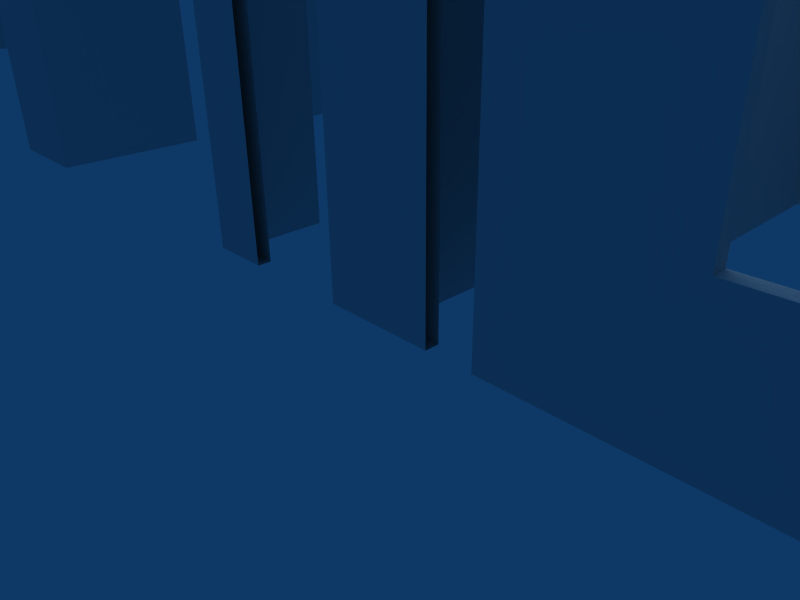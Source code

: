 # Source: BuildingBlocks.blend  (saved by Blender 2.43.0; exported with 4.5.12 LTS)
import bpy
from mathutils import Matrix  # noqa: F401  (used for matrix-valued properties, if any)

bpy.ops.wm.read_factory_settings(use_empty=True)
scene = bpy.context.scene
scene.name = 'Scene'

# ---- collections
col_collection_1 = bpy.data.collections.new('Collection 1'); scene.collection.children.link(col_collection_1)
col_collection_2 = bpy.data.collections.new('Collection 2'); scene.collection.children.link(col_collection_2)
col_collection_2.hide_render = True
col_collection_2.hide_viewport = True

# ---- world
world_world = bpy.data.worlds.new('World'); scene.world = world_world
world_world.color = (0.05656, 0.2208, 0.4)
world_world.use_sun_shadow = False
world_world.sun_shadow_jitter_overblur = 0.0
world_world.cycles.sampling_method = 'MANUAL'
world_world.cycles.sample_map_resolution = 256

# ---- cameras
cam_camera = bpy.data.cameras.new('Camera')
cam_camera.passepartout_alpha = 0.2
cam_camera.clip_end = 100.0
cam_camera.lens = 35.0
cam_camera.ortho_scale = 7.314
cam_camera.show_passepartout = False
cam_camera.show_safe_areas = True
cam_camera.dof.focus_distance = 0.0
cam_camera.dof.aperture_fstop = 128.0

# ---- lights
light_spot = bpy.data.lights.new('Spot', 'POINT')
light_spot.transmission_factor = 0.0
light_spot.cutoff_distance = 30.0
light_spot.energy = 100.0
light_spot.shadow_buffer_clip_start = 1.001
light_spot.shadow_soft_size = 1.0
light_spot.shadow_maximum_resolution = 0.006
light_spot.use_absolute_resolution = True
light_spot.cycles.use_multiple_importance_sampling = False

# ---- meshes
me_windowwall = bpy.data.meshes.new('WindowWall')
me_windowwall.from_pydata([(0.25, 7.996, 0.0), (0.25, -8.941e-08, 0.0), (0.25, 7.746, 0.0), (0.25, 0.25, 0.0), (0.0, -2.98e-08, 0.0), (1.192e-07, 7.996, 0.0), (0.0, 7.746, 0.0), (0.0, 0.25, 0.0), (0.0, 0.25, 8.0), (0.0, 7.746, 8.0), (1.192e-07, 7.996, 8.0), (0.0, -2.98e-08, 8.0), (0.25, 0.25, 8.0), (0.25, 7.746, 8.0), (0.25, -8.941e-08, 8.0), (0.25, 7.996, 8.0), (0.25, 5.247, 0.0), (0.25, 2.749, 0.0), (0.0, 5.247, 0.0), (0.0, 2.749, 0.0), (0.0, 2.749, 8.0), (0.0, 5.247, 8.0), (0.25, 2.749, 8.0), (0.25, 5.247, 8.0), (0.0, 7.746, 2.667), (0.0, 7.746, 5.333), (0.0, 0.25, 2.667), (0.0, 0.25, 5.333), (1.192e-07, 7.996, 2.667), (1.192e-07, 7.996, 5.333), (0.25, 7.996, 2.667), (0.25, 7.996, 5.333), (0.0, -2.98e-08, 2.667), (0.0, -2.98e-08, 5.333), (0.25, -8.941e-08, 2.667), (0.25, -8.941e-08, 5.333), (0.25, 0.25, 2.667), (0.25, 0.25, 5.333), (0.25, 7.746, 2.667), (0.25, 7.746, 5.333), (0.0, 2.749, 5.333), (0.0, 2.749, 2.667), (0.0, 5.247, 5.333), (0.0, 5.247, 2.667), (0.25, 5.247, 2.667), (0.25, 5.247, 5.333), (0.25, 2.749, 2.667), (0.25, 2.749, 5.333)], [], [(0, 2, 6, 5), (4, 7, 3, 1), (15, 10, 9, 13), (12, 8, 11, 14), (7, 19, 17, 3), (19, 18, 16, 17), (18, 6, 2, 16), (9, 21, 23, 13), (21, 20, 22, 23), (20, 8, 12, 22), (30, 0, 5, 28), (28, 29, 31, 30), (29, 10, 15, 31), (1, 34, 32, 4), (34, 35, 33, 32), (35, 14, 11, 33), (3, 36, 34, 1), (36, 37, 35, 34), (37, 12, 14, 35), (0, 30, 38, 2), (30, 31, 39, 38), (31, 15, 13, 39), (6, 24, 28, 5), (24, 25, 29, 28), (25, 9, 10, 29), (4, 32, 26, 7), (32, 33, 27, 26), (33, 11, 8, 27), (20, 40, 27, 8), (40, 41, 26, 27), (41, 19, 7, 26), (21, 42, 40, 20), (43, 18, 19, 41), (9, 25, 42, 21), (25, 24, 43, 42), (24, 6, 18, 43), (23, 45, 39, 13), (45, 44, 38, 39), (44, 16, 2, 38), (22, 47, 45, 23), (46, 17, 16, 44), (12, 37, 47, 22), (37, 36, 46, 47), (36, 3, 17, 46), (42, 43, 44, 45), (40, 42, 45, 47), (40, 47, 46, 41), (43, 41, 46, 44)])
me_windowwall.use_remesh_preserve_volume = False
me_windowwall.use_remesh_preserve_attributes = False
me_windowwall.use_mirror_vertex_groups = False
me_windowwall.update()
me_doorwall = bpy.data.meshes.new('DoorWall')
me_doorwall.from_pydata([(0.25, 7.996, 0.0), (0.25, -8.941e-08, 0.0), (0.25, 7.746, 0.0), (0.25, 0.25, 0.0), (0.0, -2.98e-08, 0.0), (1.192e-07, 7.996, 0.0), (0.0, 7.746, 0.0), (0.0, 0.25, 0.0), (0.0, 0.25, 8.0), (0.0, 7.746, 8.0), (1.192e-07, 7.996, 8.0), (0.0, -2.98e-08, 8.0), (0.25, 0.25, 8.0), (0.25, 7.746, 8.0), (0.25, -8.941e-08, 8.0), (0.25, 7.996, 8.0), (0.25, 6.0, 0.0), (0.25, 3.5, 0.0), (0.0, 6.0, 0.0), (0.0, 3.5, 0.0), (0.0, 3.5, 8.0), (0.0, 6.0, 8.0), (0.25, 3.5, 8.0), (0.25, 6.0, 8.0), (0.0, 7.746, 7.0), (0.0, 0.25, 7.0), (1.192e-07, 7.996, 7.0), (0.25, 7.996, 7.0), (0.0, -2.98e-08, 7.0), (0.25, -8.941e-08, 7.0), (0.25, 0.25, 7.0), (0.25, 7.746, 7.0), (0.0, 3.5, 7.0), (0.0, 6.0, 7.0), (0.25, 6.0, 7.0), (0.25, 3.5, 7.0)], [], [(0, 2, 6, 5), (4, 7, 3, 1), (15, 10, 9, 13), (12, 8, 11, 14), (7, 19, 17, 3), (18, 6, 2, 16), (9, 21, 23, 13), (21, 20, 22, 23), (20, 8, 12, 22), (27, 0, 5, 26), (26, 10, 15, 27), (1, 29, 28, 4), (29, 14, 11, 28), (3, 30, 29, 1), (30, 12, 14, 29), (0, 27, 31, 2), (27, 15, 13, 31), (6, 24, 26, 5), (24, 9, 10, 26), (4, 28, 25, 7), (28, 11, 8, 25), (20, 32, 25, 8), (32, 19, 7, 25), (21, 33, 32, 20), (9, 24, 33, 21), (24, 6, 18, 33), (23, 34, 31, 13), (34, 16, 2, 31), (22, 35, 34, 23), (12, 30, 35, 22), (30, 3, 17, 35), (16, 34, 33, 18), (17, 19, 32, 35), (33, 34, 35, 32)])
me_doorwall.use_remesh_preserve_volume = False
me_doorwall.use_remesh_preserve_attributes = False
me_doorwall.use_mirror_vertex_groups = False
me_doorwall.update()
me_closet = bpy.data.meshes.new('Closet')
me_closet.from_pydata([(1.312, 7.996, 0.0), (1.312, 0.0, 0.0), (-1.0, 1.788e-07, 0.0), (-1.0, 7.996, 0.0), (1.312, 7.746, 0.0), (1.312, 0.25, 0.0), (-1.0, 0.25, 0.0), (-1.0, 7.746, 0.0), (1.062, 5.96e-08, 0.0), (-0.75, 1.192e-07, 0.0), (1.062, 7.996, 0.0), (-0.75, 7.996, 0.0), (1.062, 7.746, 0.0), (-0.75, 7.746, 0.0), (1.062, 0.25, 0.0), (-0.75, 0.25, 0.0), (-0.75, 0.25, 8.0), (1.062, 0.25, 8.0), (-0.75, 7.746, 8.0), (1.062, 7.746, 8.0), (-0.75, 7.996, 8.0), (1.062, 7.996, 8.0), (-0.75, 1.192e-07, 8.0), (1.062, 5.96e-08, 8.0), (-1.0, 7.746, 8.0), (-1.0, 0.25, 8.0), (1.312, 0.25, 8.0), (1.312, 7.746, 8.0), (-1.0, 7.996, 8.0), (-1.0, 1.788e-07, 8.0), (1.312, 0.0, 8.0), (1.312, 7.996, 8.0), (1.312, 6.0, 0.0), (1.312, 3.5, 0.0), (1.062, 6.0, 0.0), (1.062, 3.5, 0.0), (1.062, 3.5, 8.0), (1.062, 6.0, 8.0), (1.312, 3.5, 8.0), (1.312, 6.0, 8.0), (1.062, 7.746, 7.0), (1.062, 0.25, 7.0), (-0.75, 0.25, 7.0), (-0.75, 7.746, 7.0), (-0.75, 7.996, 7.0), (-1.0, 7.996, 7.0), (1.062, 7.996, 7.0), (1.312, 7.996, 7.0), (-1.0, 1.788e-07, 7.0), (-0.75, 1.192e-07, 7.0), (1.062, 5.96e-08, 7.0), (1.312, 0.0, 7.0), (-1.0, 7.746, 7.0), (-1.0, 0.25, 7.0), (1.312, 0.25, 7.0), (1.312, 7.746, 7.0), (1.062, 3.5, 7.0), (1.062, 6.0, 7.0), (1.312, 6.0, 7.0), (1.312, 3.5, 7.0)], [], [(7, 3, 11, 13), (13, 11, 10, 12), (0, 4, 12, 10), (2, 6, 15, 9), (9, 15, 14, 8), (8, 14, 5, 1), (20, 28, 24, 18), (21, 20, 18, 19), (31, 21, 19, 27), (16, 25, 29, 22), (17, 16, 22, 23), (26, 17, 23, 30), (14, 35, 33, 5), (34, 12, 4, 32), (19, 37, 39, 27), (37, 36, 38, 39), (36, 17, 26, 38), (15, 42, 41, 14), (42, 16, 17, 41), (12, 40, 43, 13), (40, 19, 18, 43), (3, 45, 44, 11), (45, 28, 20, 44), (11, 44, 46, 10), (44, 20, 21, 46), (47, 0, 10, 46), (46, 21, 31, 47), (9, 49, 48, 2), (49, 22, 29, 48), (8, 50, 49, 9), (50, 23, 22, 49), (1, 51, 50, 8), (51, 30, 23, 50), (7, 52, 45, 3), (52, 24, 28, 45), (2, 48, 53, 6), (48, 29, 25, 53), (5, 54, 51, 1), (54, 26, 30, 51), (0, 47, 55, 4), (47, 31, 27, 55), (13, 43, 52, 7), (43, 18, 24, 52), (6, 53, 42, 15), (53, 25, 16, 42), (36, 56, 41, 17), (56, 35, 14, 41), (37, 57, 56, 36), (19, 40, 57, 37), (40, 12, 34, 57), (39, 58, 55, 27), (58, 32, 4, 55), (38, 59, 58, 39), (26, 54, 59, 38), (54, 5, 33, 59), (32, 58, 57, 34), (56, 57, 58, 59), (35, 56, 59, 33)])
me_closet.use_remesh_preserve_volume = False
me_closet.use_remesh_preserve_attributes = False
me_closet.use_mirror_vertex_groups = False
me_closet.update()
me_corner = bpy.data.meshes.new('Corner')
me_corner.from_pydata([(1.0, 0.0, 0.0), (1.0, -5.96e-07, 2.0), (1.0, 0.25, 0.0), (1.0, 0.25, 2.0), (0.125, 5.96e-08, 0.0), (-0.125, 1.192e-07, 0.0), (0.125, 2.0, 0.0), (-0.125, 2.0, 0.0), (0.125, -2.782e-07, 2.0), (-0.125, 3.974e-08, 2.0), (0.125, 2.0, 2.0), (-0.125, 2.0, 2.0), (0.125, 0.25, 0.0), (-0.125, 0.25, 0.0), (0.125, 0.25, 2.0), (-0.125, 0.25, 2.0)], [], [(4, 0, 1, 8), (8, 9, 5, 4), (6, 7, 11, 10), (12, 13, 7, 6), (0, 4, 12, 2), (4, 5, 13, 12), (15, 14, 10, 11), (9, 8, 14, 15), (8, 1, 3, 14), (6, 10, 14, 12), (2, 12, 14, 3), (7, 13, 15, 11), (5, 9, 15, 13)])
me_corner.use_remesh_preserve_volume = False
me_corner.use_remesh_preserve_attributes = False
me_corner.use_mirror_vertex_groups = False
me_corner.update()
me_room_3 = bpy.data.meshes.new('Room_3')
me_room_3.from_pydata([(-4.673, 9.749, 0.0), (-4.673, 0.0, 0.0), (3.164, 1.788e-07, 0.0), (3.164, 9.749, 0.0), (-4.673, 9.499, 0.0), (-4.673, 0.25, 0.0), (3.164, 0.25, 0.0), (3.164, 9.499, 0.0), (-4.423, 5.96e-08, 0.0), (2.914, 1.192e-07, 0.0), (-4.423, 9.749, 0.0), (2.914, 9.749, 0.0), (-4.423, 9.499, 0.0), (2.914, 9.499, 0.0), (-4.423, 0.25, 0.0), (2.914, 0.25, 0.0), (2.914, 0.25, 8.0), (-4.423, 0.25, 8.0), (2.914, 9.499, 8.0), (-4.423, 9.499, 8.0), (2.914, 9.749, 8.0), (-4.423, 9.749, 8.0), (2.914, 1.192e-07, 8.0), (-4.423, 5.96e-08, 8.0), (3.164, 9.499, 8.0), (3.164, 0.25, 8.0), (-4.673, 0.25, 8.0), (-4.673, 9.499, 8.0), (3.164, 9.749, 8.0), (3.164, 1.788e-07, 8.0), (-4.673, 0.0, 8.0), (-4.673, 9.749, 8.0), (-4.423, 9.499, 7.0), (-4.423, 0.25, 7.0), (2.914, 0.25, 7.0), (2.914, 9.499, 7.0), (2.914, 9.749, 7.0), (3.164, 9.749, 7.0), (-4.423, 9.749, 7.0), (-4.673, 9.749, 7.0), (3.164, 1.788e-07, 7.0), (2.914, 1.192e-07, 7.0), (-4.423, 5.96e-08, 7.0), (-4.673, 0.0, 7.0), (3.164, 9.499, 7.0), (3.164, 0.25, 7.0), (-4.673, 0.25, 7.0), (-4.673, 9.499, 7.0), (-4.423, 9.499, 5.823), (-4.423, 9.499, 2.333), (-4.423, 0.25, 2.333), (-4.423, 0.25, 5.823), (2.914, 0.25, 2.333), (2.914, 0.25, 5.823), (2.914, 9.499, 5.823), (2.914, 9.499, 2.333), (2.914, 9.749, 5.823), (2.914, 9.749, 2.333), (3.164, 9.749, 5.823), (3.164, 9.749, 2.333), (-4.423, 9.749, 5.823), (-4.423, 9.749, 2.333), (-4.673, 9.749, 2.333), (-4.673, 9.749, 5.823), (3.164, 1.788e-07, 5.823), (3.164, 1.788e-07, 2.333), (2.914, 1.192e-07, 5.823), (2.914, 1.192e-07, 2.333), (-4.423, 5.96e-08, 2.333), (-4.423, 5.96e-08, 5.823), (-4.673, 0.0, 2.333), (-4.673, 0.0, 5.823), (3.164, 9.499, 5.823), (3.164, 9.499, 2.333), (3.164, 0.25, 2.333), (3.164, 0.25, 5.823), (-4.673, 0.25, 5.823), (-4.673, 0.25, 2.333), (-4.673, 9.499, 5.823), (-4.673, 9.499, 2.333), (-3.06, 8.196e-08, 0.0), (0.2907, 9.686e-08, 0.0), (-3.06, 0.25, 0.0), (0.2907, 0.25, 0.0), (0.2907, 0.25, 8.0), (-3.06, 0.25, 8.0), (0.2907, 9.686e-08, 8.0), (-3.06, 8.196e-08, 8.0), (0.2907, 0.25, 7.0), (-3.06, 0.25, 7.0), (0.2907, 9.686e-08, 7.0), (-3.06, 8.196e-08, 7.0), (0.2907, 0.25, 2.333), (-3.06, 0.25, 2.333), (-3.06, 0.25, 5.823), (0.2907, 0.25, 5.823), (0.2907, 9.686e-08, 2.333), (-3.06, 8.196e-08, 2.333), (0.2907, 9.686e-08, 5.823), (-3.06, 8.196e-08, 5.823), (3.164, 5.717, 0.0), (3.164, 8.8, 0.0), (2.914, 8.8, 0.0), (2.914, 5.717, 0.0), (2.914, 5.717, 8.0), (2.914, 8.8, 8.0), (3.164, 8.8, 8.0), (3.164, 5.717, 8.0), (2.914, 5.717, 7.0), (2.914, 8.8, 7.0), (3.164, 8.8, 7.0), (3.164, 5.717, 7.0), (2.914, 5.717, 2.333), (2.914, 8.8, 2.333), (2.914, 5.717, 5.823), (2.914, 8.8, 5.823), (3.164, 8.8, 2.333), (3.164, 5.717, 2.333), (3.164, 8.8, 5.823), (3.164, 5.717, 5.823)], [], [(7, 13, 11, 3), (0, 10, 12, 4), (14, 5, 4, 12), (2, 9, 15, 6), (8, 1, 5, 14), (20, 18, 24, 28), (19, 21, 31, 27), (27, 26, 17, 19), (16, 22, 29, 25), (26, 30, 23, 17), (32, 19, 17, 33), (36, 20, 28, 37), (39, 31, 21, 38), (40, 29, 22, 41), (42, 23, 30, 43), (37, 28, 24, 44), (45, 25, 29, 40), (43, 30, 26, 46), (46, 26, 27, 47), (47, 27, 31, 39), (12, 49, 50, 14), (49, 48, 51, 50), (48, 32, 33, 51), (11, 57, 59, 3), (57, 56, 58, 59), (56, 36, 37, 58), (0, 62, 61, 10), (62, 63, 60, 61), (63, 39, 38, 60), (2, 65, 67, 9), (65, 64, 66, 67), (64, 40, 41, 66), (8, 68, 70, 1), (68, 69, 71, 70), (69, 42, 43, 71), (3, 59, 73, 7), (59, 58, 72, 73), (58, 37, 44, 72), (6, 74, 65, 2), (74, 75, 64, 65), (75, 45, 40, 64), (1, 70, 77, 5), (70, 71, 76, 77), (71, 43, 46, 76), (5, 77, 79, 4), (77, 76, 78, 79), (76, 46, 47, 78), (62, 0, 4, 79), (79, 78, 63, 62), (78, 47, 39, 63), (9, 81, 83, 15), (81, 80, 82, 83), (80, 8, 14, 82), (23, 87, 85, 17), (87, 86, 84, 85), (86, 22, 16, 84), (17, 85, 89, 33), (85, 84, 88, 89), (84, 16, 34, 88), (22, 86, 90, 41), (86, 87, 91, 90), (87, 23, 42, 91), (50, 93, 82, 14), (93, 92, 83, 82), (92, 52, 15, 83), (51, 94, 93, 50), (95, 53, 52, 92), (33, 89, 94, 51), (89, 88, 95, 94), (88, 34, 53, 95), (67, 96, 81, 9), (96, 97, 80, 81), (97, 68, 8, 80), (66, 98, 96, 67), (99, 69, 68, 97), (41, 90, 98, 66), (90, 91, 99, 98), (91, 42, 69, 99), (92, 93, 97, 96), (93, 94, 99, 97), (94, 95, 98, 99), (92, 96, 98, 95), (11, 13, 12, 10), (18, 20, 21, 19), (35, 18, 19, 32), (20, 36, 38, 21), (54, 35, 32, 48), (55, 54, 48, 49), (13, 55, 49, 12), (36, 56, 60, 38), (56, 57, 61, 60), (57, 11, 10, 61), (15, 103, 100, 6), (102, 13, 7, 101), (18, 105, 106, 24), (105, 104, 107, 106), (104, 16, 25, 107), (16, 104, 108, 34), (104, 105, 109, 108), (105, 18, 35, 109), (24, 106, 110, 44), (106, 107, 111, 110), (107, 25, 45, 111), (52, 112, 103, 15), (113, 55, 13, 102), (53, 114, 112, 52), (115, 54, 55, 113), (34, 108, 114, 53), (109, 35, 54, 115), (73, 116, 101, 7), (117, 74, 6, 100), (72, 118, 116, 73), (119, 75, 74, 117), (44, 110, 118, 72), (111, 45, 75, 119), (108, 109, 110, 111), (109, 115, 118, 110), (113, 116, 118, 115), (101, 116, 113, 102), (100, 103, 112, 117), (112, 114, 119, 117), (114, 108, 111, 119)])
me_room_3.use_remesh_preserve_volume = False
me_room_3.use_remesh_preserve_attributes = False
me_room_3.use_mirror_vertex_groups = False
me_room_3.update()
me_room_2 = bpy.data.meshes.new('Room_2')
me_room_2.from_pydata([(4.673, 9.749, 0.0), (4.673, 0.0, 0.0), (-3.164, 1.788e-07, 0.0), (-3.164, 9.749, 0.0), (4.673, 9.499, 0.0), (4.673, 0.25, 0.0), (-3.164, 0.25, 0.0), (-3.164, 9.499, 0.0), (4.423, 5.96e-08, 0.0), (-2.914, 1.192e-07, 0.0), (4.423, 9.749, 0.0), (-2.914, 9.749, 0.0), (4.423, 9.499, 0.0), (-2.914, 9.499, 0.0), (4.423, 0.25, 0.0), (-2.914, 0.25, 0.0), (-2.914, 0.25, 8.0), (4.423, 0.25, 8.0), (-2.914, 9.499, 8.0), (4.423, 9.499, 8.0), (-2.914, 9.749, 8.0), (4.423, 9.749, 8.0), (-2.914, 1.192e-07, 8.0), (4.423, 5.96e-08, 8.0), (-3.164, 9.499, 8.0), (-3.164, 0.25, 8.0), (4.673, 0.25, 8.0), (4.673, 9.499, 8.0), (-3.164, 9.749, 8.0), (-3.164, 1.788e-07, 8.0), (4.673, 0.0, 8.0), (4.673, 9.749, 8.0), (4.423, 9.499, 7.0), (4.423, 0.25, 7.0), (-2.914, 0.25, 7.0), (-2.914, 9.499, 7.0), (-2.914, 9.749, 7.0), (-3.164, 9.749, 7.0), (4.423, 9.749, 7.0), (4.673, 9.749, 7.0), (-3.164, 1.788e-07, 7.0), (-2.914, 1.192e-07, 7.0), (4.423, 5.96e-08, 7.0), (4.673, 0.0, 7.0), (-3.164, 9.499, 7.0), (-3.164, 0.25, 7.0), (4.673, 0.25, 7.0), (4.673, 9.499, 7.0), (4.423, 9.499, 5.823), (4.423, 9.499, 2.333), (4.423, 0.25, 2.333), (4.423, 0.25, 5.823), (-2.914, 0.25, 2.333), (-2.914, 0.25, 5.823), (-2.914, 9.499, 5.823), (-2.914, 9.499, 2.333), (-2.914, 9.749, 5.823), (-2.914, 9.749, 2.333), (-3.164, 9.749, 5.823), (-3.164, 9.749, 2.333), (4.423, 9.749, 5.823), (4.423, 9.749, 2.333), (4.673, 9.749, 2.333), (4.673, 9.749, 5.823), (-3.164, 1.788e-07, 5.823), (-3.164, 1.788e-07, 2.333), (-2.914, 1.192e-07, 5.823), (-2.914, 1.192e-07, 2.333), (4.423, 5.96e-08, 2.333), (4.423, 5.96e-08, 5.823), (4.673, 0.0, 2.333), (4.673, 0.0, 5.823), (-3.164, 9.499, 5.823), (-3.164, 9.499, 2.333), (-3.164, 0.25, 2.333), (-3.164, 0.25, 5.823), (4.673, 0.25, 5.823), (4.673, 0.25, 2.333), (4.673, 9.499, 5.823), (4.673, 9.499, 2.333), (3.06, 8.196e-08, 0.0), (-0.2907, 9.686e-08, 0.0), (3.06, 0.25, 0.0), (-0.2907, 0.25, 0.0), (-0.2907, 0.25, 8.0), (3.06, 0.25, 8.0), (-0.2907, 9.686e-08, 8.0), (3.06, 8.196e-08, 8.0), (-0.2907, 0.25, 7.0), (3.06, 0.25, 7.0), (-0.2907, 9.686e-08, 7.0), (3.06, 8.196e-08, 7.0), (-0.2907, 0.25, 2.333), (3.06, 0.25, 2.333), (3.06, 0.25, 5.823), (-0.2907, 0.25, 5.823), (-0.2907, 9.686e-08, 2.333), (3.06, 8.196e-08, 2.333), (-0.2907, 9.686e-08, 5.823), (3.06, 8.196e-08, 5.823), (-3.164, 5.717, 0.0), (-3.164, 8.8, 0.0), (-2.914, 8.8, 0.0), (-2.914, 5.717, 0.0), (-2.914, 5.717, 8.0), (-2.914, 8.8, 8.0), (-3.164, 8.8, 8.0), (-3.164, 5.717, 8.0), (-2.914, 5.717, 7.0), (-2.914, 8.8, 7.0), (-3.164, 8.8, 7.0), (-3.164, 5.717, 7.0), (-2.914, 5.717, 2.333), (-2.914, 8.8, 2.333), (-2.914, 5.717, 5.823), (-2.914, 8.8, 5.823), (-3.164, 8.8, 2.333), (-3.164, 5.717, 2.333), (-3.164, 8.8, 5.823), (-3.164, 5.717, 5.823)], [], [(7, 13, 11, 3), (0, 10, 12, 4), (14, 5, 4, 12), (2, 9, 15, 6), (8, 1, 5, 14), (20, 18, 24, 28), (19, 21, 31, 27), (27, 26, 17, 19), (16, 22, 29, 25), (26, 30, 23, 17), (32, 19, 17, 33), (36, 20, 28, 37), (39, 31, 21, 38), (40, 29, 22, 41), (42, 23, 30, 43), (37, 28, 24, 44), (45, 25, 29, 40), (43, 30, 26, 46), (46, 26, 27, 47), (47, 27, 31, 39), (12, 49, 50, 14), (49, 48, 51, 50), (48, 32, 33, 51), (11, 57, 59, 3), (57, 56, 58, 59), (56, 36, 37, 58), (0, 62, 61, 10), (62, 63, 60, 61), (63, 39, 38, 60), (2, 65, 67, 9), (65, 64, 66, 67), (64, 40, 41, 66), (8, 68, 70, 1), (68, 69, 71, 70), (69, 42, 43, 71), (3, 59, 73, 7), (59, 58, 72, 73), (58, 37, 44, 72), (6, 74, 65, 2), (74, 75, 64, 65), (75, 45, 40, 64), (1, 70, 77, 5), (70, 71, 76, 77), (71, 43, 46, 76), (5, 77, 79, 4), (77, 76, 78, 79), (76, 46, 47, 78), (62, 0, 4, 79), (79, 78, 63, 62), (78, 47, 39, 63), (9, 81, 83, 15), (81, 80, 82, 83), (80, 8, 14, 82), (23, 87, 85, 17), (87, 86, 84, 85), (86, 22, 16, 84), (17, 85, 89, 33), (85, 84, 88, 89), (84, 16, 34, 88), (22, 86, 90, 41), (86, 87, 91, 90), (87, 23, 42, 91), (50, 93, 82, 14), (93, 92, 83, 82), (92, 52, 15, 83), (51, 94, 93, 50), (95, 53, 52, 92), (33, 89, 94, 51), (89, 88, 95, 94), (88, 34, 53, 95), (67, 96, 81, 9), (96, 97, 80, 81), (97, 68, 8, 80), (66, 98, 96, 67), (99, 69, 68, 97), (41, 90, 98, 66), (90, 91, 99, 98), (91, 42, 69, 99), (92, 93, 97, 96), (93, 94, 99, 97), (94, 95, 98, 99), (92, 96, 98, 95), (11, 13, 12, 10), (18, 20, 21, 19), (35, 18, 19, 32), (20, 36, 38, 21), (54, 35, 32, 48), (55, 54, 48, 49), (13, 55, 49, 12), (36, 56, 60, 38), (56, 57, 61, 60), (57, 11, 10, 61), (15, 103, 100, 6), (102, 13, 7, 101), (18, 105, 106, 24), (105, 104, 107, 106), (104, 16, 25, 107), (16, 104, 108, 34), (104, 105, 109, 108), (105, 18, 35, 109), (24, 106, 110, 44), (106, 107, 111, 110), (107, 25, 45, 111), (52, 112, 103, 15), (113, 55, 13, 102), (53, 114, 112, 52), (115, 54, 55, 113), (34, 108, 114, 53), (109, 35, 54, 115), (73, 116, 101, 7), (117, 74, 6, 100), (72, 118, 116, 73), (119, 75, 74, 117), (44, 110, 118, 72), (111, 45, 75, 119), (108, 109, 110, 111), (109, 115, 118, 110), (113, 116, 118, 115), (101, 116, 113, 102), (100, 103, 112, 117), (112, 114, 119, 117), (114, 108, 111, 119)])
me_room_2.use_remesh_preserve_volume = False
me_room_2.use_remesh_preserve_attributes = False
me_room_2.use_mirror_vertex_groups = False
me_room_2.update()
me_room_1 = bpy.data.meshes.new('Room_1')
me_room_1.from_pydata([(4.673, 9.749, 0.0), (4.673, 0.0, 0.0), (-3.164, 1.788e-07, 0.0), (-3.164, 9.749, 0.0), (4.673, 9.499, 0.0), (4.673, 0.25, 0.0), (-3.164, 0.25, 0.0), (-3.164, 9.499, 0.0), (4.423, 5.96e-08, 0.0), (-2.914, 1.192e-07, 0.0), (4.423, 9.749, 0.0), (-2.914, 9.749, 0.0), (4.423, 9.499, 0.0), (-2.914, 9.499, 0.0), (4.423, 0.25, 0.0), (-2.914, 0.25, 0.0), (-2.914, 0.25, 8.0), (4.423, 0.25, 8.0), (-2.914, 9.499, 8.0), (4.423, 9.499, 8.0), (-2.914, 9.749, 8.0), (4.423, 9.749, 8.0), (-2.914, 1.192e-07, 8.0), (4.423, 5.96e-08, 8.0), (-3.164, 9.499, 8.0), (-3.164, 0.25, 8.0), (4.673, 0.25, 8.0), (4.673, 9.499, 8.0), (-3.164, 9.749, 8.0), (-3.164, 1.788e-07, 8.0), (4.673, 0.0, 8.0), (4.673, 9.749, 8.0), (1.5, 9.749, 0.0), (-1.0, 9.749, 0.0), (1.5, 9.499, 0.0), (-1.0, 9.499, 0.0), (-1.0, 9.499, 8.0), (1.5, 9.499, 8.0), (-1.0, 9.749, 8.0), (1.5, 9.749, 8.0), (4.423, 9.499, 7.0), (4.423, 0.25, 7.0), (-2.914, 0.25, 7.0), (-2.914, 9.499, 7.0), (-2.914, 9.749, 7.0), (-3.164, 9.749, 7.0), (4.423, 9.749, 7.0), (4.673, 9.749, 7.0), (-3.164, 1.788e-07, 7.0), (-2.914, 1.192e-07, 7.0), (4.423, 5.96e-08, 7.0), (4.673, 0.0, 7.0), (-3.164, 9.499, 7.0), (-3.164, 0.25, 7.0), (4.673, 0.25, 7.0), (4.673, 9.499, 7.0), (1.5, 9.499, 7.0), (-1.0, 9.499, 7.0), (-1.0, 9.749, 7.0), (1.5, 9.749, 7.0), (4.423, 9.499, 5.823), (4.423, 9.499, 2.333), (4.423, 0.25, 2.333), (4.423, 0.25, 5.823), (-2.914, 0.25, 2.333), (-2.914, 0.25, 5.823), (-2.914, 9.499, 5.823), (-2.914, 9.499, 2.333), (-2.914, 9.749, 5.823), (-2.914, 9.749, 2.333), (-3.164, 9.749, 5.823), (-3.164, 9.749, 2.333), (4.423, 9.749, 5.823), (4.423, 9.749, 2.333), (4.673, 9.749, 2.333), (4.673, 9.749, 5.823), (-3.164, 1.788e-07, 5.823), (-3.164, 1.788e-07, 2.333), (-2.914, 1.192e-07, 5.823), (-2.914, 1.192e-07, 2.333), (4.423, 5.96e-08, 2.333), (4.423, 5.96e-08, 5.823), (4.673, 0.0, 2.333), (4.673, 0.0, 5.823), (-3.164, 9.499, 5.823), (-3.164, 9.499, 2.333), (-3.164, 0.25, 2.333), (-3.164, 0.25, 5.823), (4.673, 0.25, 5.823), (4.673, 0.25, 2.333), (4.673, 9.499, 5.823), (4.673, 9.499, 2.333), (1.5, 9.499, 2.333), (1.5, 9.499, 5.823), (-1.0, 9.499, 2.333), (-1.0, 9.499, 5.823), (-1.0, 9.749, 5.823), (-1.0, 9.749, 2.333), (1.5, 9.749, 2.333), (1.5, 9.749, 5.823), (3.06, 8.196e-08, 0.0), (-0.2907, 9.686e-08, 0.0), (3.06, 0.25, 0.0), (-0.2907, 0.25, 0.0), (-0.2907, 0.25, 8.0), (3.06, 0.25, 8.0), (-0.2907, 9.686e-08, 8.0), (3.06, 8.196e-08, 8.0), (-0.2907, 0.25, 7.0), (3.06, 0.25, 7.0), (-0.2907, 9.686e-08, 7.0), (3.06, 8.196e-08, 7.0), (-0.2907, 0.25, 2.333), (3.06, 0.25, 2.333), (3.06, 0.25, 5.823), (-0.2907, 0.25, 5.823), (-0.2907, 9.686e-08, 2.333), (3.06, 8.196e-08, 2.333), (-0.2907, 9.686e-08, 5.823), (3.06, 8.196e-08, 5.823)], [], [(7, 13, 11, 3), (0, 10, 12, 4), (6, 15, 13, 7), (14, 5, 4, 12), (2, 9, 15, 6), (8, 1, 5, 14), (20, 18, 24, 28), (19, 21, 31, 27), (18, 16, 25, 24), (27, 26, 17, 19), (16, 22, 29, 25), (26, 30, 23, 17), (13, 35, 33, 11), (34, 12, 10, 32), (19, 37, 39, 21), (37, 36, 38, 39), (36, 18, 20, 38), (40, 19, 17, 41), (42, 16, 18, 43), (44, 20, 28, 45), (47, 31, 21, 46), (48, 29, 22, 49), (50, 23, 30, 51), (45, 28, 24, 52), (52, 24, 25, 53), (53, 25, 29, 48), (51, 30, 26, 54), (54, 26, 27, 55), (55, 27, 31, 47), (56, 37, 19, 40), (57, 36, 37, 56), (43, 18, 36, 57), (58, 38, 20, 44), (59, 39, 38, 58), (46, 21, 39, 59), (56, 59, 58, 57), (12, 61, 62, 14), (61, 60, 63, 62), (60, 40, 41, 63), (15, 64, 67, 13), (64, 65, 66, 67), (65, 42, 43, 66), (11, 69, 71, 3), (69, 68, 70, 71), (68, 44, 45, 70), (0, 74, 73, 10), (74, 75, 72, 73), (75, 47, 46, 72), (2, 77, 79, 9), (77, 76, 78, 79), (76, 48, 49, 78), (8, 80, 82, 1), (80, 81, 83, 82), (81, 50, 51, 83), (3, 71, 85, 7), (71, 70, 84, 85), (70, 45, 52, 84), (7, 85, 86, 6), (85, 84, 87, 86), (84, 52, 53, 87), (6, 86, 77, 2), (86, 87, 76, 77), (87, 53, 48, 76), (1, 82, 89, 5), (82, 83, 88, 89), (83, 51, 54, 88), (5, 89, 91, 4), (89, 88, 90, 91), (88, 54, 55, 90), (74, 0, 4, 91), (91, 90, 75, 74), (90, 55, 47, 75), (34, 92, 61, 12), (92, 93, 60, 61), (93, 56, 40, 60), (13, 67, 94, 35), (67, 66, 95, 94), (66, 43, 57, 95), (33, 97, 69, 11), (97, 96, 68, 69), (96, 58, 44, 68), (10, 73, 98, 32), (73, 72, 99, 98), (72, 46, 59, 99), (35, 94, 97, 33), (94, 95, 96, 97), (95, 57, 58, 96), (32, 98, 92, 34), (98, 99, 93, 92), (99, 59, 56, 93), (9, 101, 103, 15), (101, 100, 102, 103), (100, 8, 14, 102), (23, 107, 105, 17), (107, 106, 104, 105), (106, 22, 16, 104), (17, 105, 109, 41), (105, 104, 108, 109), (104, 16, 42, 108), (22, 106, 110, 49), (106, 107, 111, 110), (107, 23, 50, 111), (62, 113, 102, 14), (113, 112, 103, 102), (112, 64, 15, 103), (63, 114, 113, 62), (115, 65, 64, 112), (41, 109, 114, 63), (109, 108, 115, 114), (108, 42, 65, 115), (79, 116, 101, 9), (116, 117, 100, 101), (117, 80, 8, 100), (78, 118, 116, 79), (119, 81, 80, 117), (49, 110, 118, 78), (110, 111, 119, 118), (111, 50, 81, 119), (112, 113, 117, 116), (113, 114, 119, 117), (114, 115, 118, 119), (112, 116, 118, 115)])
me_room_1.use_remesh_preserve_volume = False
me_room_1.use_remesh_preserve_attributes = False
me_room_1.use_mirror_vertex_groups = False
me_room_1.update()
me_freewall = bpy.data.meshes.new('FreeWall')
me_freewall.from_pydata([(1.0, 0.0, 0.0), (-1.0, 1.788e-07, 0.0), (1.0, -5.96e-07, 2.0), (-1.0, 3.576e-07, 2.0), (1.0, 0.25, 0.0), (-1.0, 0.25, 0.0), (1.0, 0.25, 2.0), (-1.0, 0.25, 2.0), (0.125, 5.96e-08, 0.0), (-0.125, 1.192e-07, 0.0), (0.125, 2.0, 0.0), (-0.125, 2.0, 0.0), (0.125, -2.782e-07, 2.0), (-0.125, 3.974e-08, 2.0), (0.125, 2.0, 2.0), (-0.125, 2.0, 2.0), (0.125, 0.25, 0.0), (-0.125, 0.25, 0.0), (0.125, 0.25, 2.0), (-0.125, 0.25, 2.0)], [], [(3, 7, 5, 1), (8, 0, 2, 12), (12, 13, 9, 8), (13, 3, 1, 9), (10, 11, 15, 14), (16, 17, 11, 10), (0, 8, 16, 4), (8, 9, 17, 16), (9, 1, 5, 17), (19, 18, 14, 15), (3, 13, 19, 7), (13, 12, 18, 19), (12, 2, 6, 18), (10, 14, 18, 16), (4, 16, 18, 6), (11, 17, 19, 15), (5, 7, 19, 17)])
me_freewall.use_remesh_preserve_volume = False
me_freewall.use_remesh_preserve_attributes = False
me_freewall.use_mirror_vertex_groups = False
me_freewall.update()
me_room_3_001 = bpy.data.meshes.new('Room_3.001')
me_room_3_001.from_pydata([(-4.673, 9.749, 0.0), (-4.673, 0.0, 0.0), (3.164, 1.788e-07, 0.0), (3.164, 9.749, 0.0), (-4.673, 9.499, 0.0), (-4.673, 0.25, 0.0), (3.164, 0.25, 0.0), (3.164, 9.499, 0.0), (-4.423, 5.96e-08, 0.0), (2.914, 1.192e-07, 0.0), (-4.423, 9.749, 0.0), (2.914, 9.749, 0.0), (-4.423, 9.499, 0.0), (2.914, 9.499, 0.0), (-4.423, 0.25, 0.0), (2.914, 0.25, 0.0), (2.914, 0.25, 8.0), (-4.423, 0.25, 8.0), (2.914, 9.499, 8.0), (-4.423, 9.499, 8.0), (2.914, 9.749, 8.0), (-4.423, 9.749, 8.0), (2.914, 1.192e-07, 8.0), (-4.423, 5.96e-08, 8.0), (3.164, 9.499, 8.0), (3.164, 0.25, 8.0), (-4.673, 0.25, 8.0), (-4.673, 9.499, 8.0), (3.164, 9.749, 8.0), (3.164, 1.788e-07, 8.0), (-4.673, 0.0, 8.0), (-4.673, 9.749, 8.0), (-4.423, 9.499, 7.0), (-4.423, 0.25, 7.0), (2.914, 0.25, 7.0), (2.914, 9.499, 7.0), (2.914, 9.749, 7.0), (3.164, 9.749, 7.0), (-4.423, 9.749, 7.0), (-4.673, 9.749, 7.0), (3.164, 1.788e-07, 7.0), (2.914, 1.192e-07, 7.0), (-4.423, 5.96e-08, 7.0), (-4.673, 0.0, 7.0), (3.164, 9.499, 7.0), (3.164, 0.25, 7.0), (-4.673, 0.25, 7.0), (-4.673, 9.499, 7.0), (-4.423, 9.499, 5.823), (-4.423, 9.499, 2.333), (-4.423, 0.25, 2.333), (-4.423, 0.25, 5.823), (2.914, 0.25, 2.333), (2.914, 0.25, 5.823), (2.914, 9.499, 5.823), (2.914, 9.499, 2.333), (2.914, 9.749, 5.823), (2.914, 9.749, 2.333), (3.164, 9.749, 5.823), (3.164, 9.749, 2.333), (-4.423, 9.749, 5.823), (-4.423, 9.749, 2.333), (-4.673, 9.749, 2.333), (-4.673, 9.749, 5.823), (3.164, 1.788e-07, 5.823), (3.164, 1.788e-07, 2.333), (2.914, 1.192e-07, 5.823), (2.914, 1.192e-07, 2.333), (-4.423, 5.96e-08, 2.333), (-4.423, 5.96e-08, 5.823), (-4.673, 0.0, 2.333), (-4.673, 0.0, 5.823), (3.164, 9.499, 5.823), (3.164, 9.499, 2.333), (3.164, 0.25, 2.333), (3.164, 0.25, 5.823), (-4.673, 0.25, 5.823), (-4.673, 0.25, 2.333), (-4.673, 9.499, 5.823), (-4.673, 9.499, 2.333), (-3.06, 8.196e-08, 0.0), (0.2907, 9.686e-08, 0.0), (-3.06, 0.25, 0.0), (0.2907, 0.25, 0.0), (0.2907, 0.25, 8.0), (-3.06, 0.25, 8.0), (0.2907, 9.686e-08, 8.0), (-3.06, 8.196e-08, 8.0), (0.2907, 0.25, 7.0), (-3.06, 0.25, 7.0), (0.2907, 9.686e-08, 7.0), (-3.06, 8.196e-08, 7.0), (0.2907, 0.25, 2.333), (-3.06, 0.25, 2.333), (-3.06, 0.25, 5.823), (0.2907, 0.25, 5.823), (0.2907, 9.686e-08, 2.333), (-3.06, 8.196e-08, 2.333), (0.2907, 9.686e-08, 5.823), (-3.06, 8.196e-08, 5.823), (3.164, 5.717, 0.0), (3.164, 8.8, 0.0), (2.914, 8.8, 0.0), (2.914, 5.717, 0.0), (2.914, 5.717, 8.0), (2.914, 8.8, 8.0), (3.164, 8.8, 8.0), (3.164, 5.717, 8.0), (2.914, 5.717, 7.0), (2.914, 8.8, 7.0), (3.164, 8.8, 7.0), (3.164, 5.717, 7.0), (2.914, 5.717, 2.333), (2.914, 8.8, 2.333), (2.914, 5.717, 5.823), (2.914, 8.8, 5.823), (3.164, 8.8, 2.333), (3.164, 5.717, 2.333), (3.164, 8.8, 5.823), (3.164, 5.717, 5.823)], [], [(7, 13, 11, 3), (0, 10, 12, 4), (14, 5, 4, 12), (2, 9, 15, 6), (8, 1, 5, 14), (20, 18, 24, 28), (19, 21, 31, 27), (27, 26, 17, 19), (16, 22, 29, 25), (26, 30, 23, 17), (32, 19, 17, 33), (36, 20, 28, 37), (39, 31, 21, 38), (40, 29, 22, 41), (42, 23, 30, 43), (37, 28, 24, 44), (45, 25, 29, 40), (43, 30, 26, 46), (46, 26, 27, 47), (47, 27, 31, 39), (12, 49, 50, 14), (49, 48, 51, 50), (48, 32, 33, 51), (11, 57, 59, 3), (57, 56, 58, 59), (56, 36, 37, 58), (0, 62, 61, 10), (62, 63, 60, 61), (63, 39, 38, 60), (2, 65, 67, 9), (65, 64, 66, 67), (64, 40, 41, 66), (8, 68, 70, 1), (68, 69, 71, 70), (69, 42, 43, 71), (3, 59, 73, 7), (59, 58, 72, 73), (58, 37, 44, 72), (6, 74, 65, 2), (74, 75, 64, 65), (75, 45, 40, 64), (1, 70, 77, 5), (70, 71, 76, 77), (71, 43, 46, 76), (5, 77, 79, 4), (77, 76, 78, 79), (76, 46, 47, 78), (62, 0, 4, 79), (79, 78, 63, 62), (78, 47, 39, 63), (9, 81, 83, 15), (81, 80, 82, 83), (80, 8, 14, 82), (23, 87, 85, 17), (87, 86, 84, 85), (86, 22, 16, 84), (17, 85, 89, 33), (85, 84, 88, 89), (84, 16, 34, 88), (22, 86, 90, 41), (86, 87, 91, 90), (87, 23, 42, 91), (50, 93, 82, 14), (93, 92, 83, 82), (92, 52, 15, 83), (51, 94, 93, 50), (95, 53, 52, 92), (33, 89, 94, 51), (89, 88, 95, 94), (88, 34, 53, 95), (67, 96, 81, 9), (96, 97, 80, 81), (97, 68, 8, 80), (66, 98, 96, 67), (99, 69, 68, 97), (41, 90, 98, 66), (90, 91, 99, 98), (91, 42, 69, 99), (92, 93, 97, 96), (93, 94, 99, 97), (94, 95, 98, 99), (92, 96, 98, 95), (11, 13, 12, 10), (18, 20, 21, 19), (35, 18, 19, 32), (20, 36, 38, 21), (54, 35, 32, 48), (55, 54, 48, 49), (13, 55, 49, 12), (36, 56, 60, 38), (56, 57, 61, 60), (57, 11, 10, 61), (15, 103, 100, 6), (102, 13, 7, 101), (18, 105, 106, 24), (105, 104, 107, 106), (104, 16, 25, 107), (16, 104, 108, 34), (104, 105, 109, 108), (105, 18, 35, 109), (24, 106, 110, 44), (106, 107, 111, 110), (107, 25, 45, 111), (52, 112, 103, 15), (113, 55, 13, 102), (53, 114, 112, 52), (115, 54, 55, 113), (34, 108, 114, 53), (109, 35, 54, 115), (73, 116, 101, 7), (117, 74, 6, 100), (72, 118, 116, 73), (119, 75, 74, 117), (44, 110, 118, 72), (111, 45, 75, 119), (108, 109, 110, 111), (109, 115, 118, 110), (113, 116, 118, 115), (101, 116, 113, 102), (100, 103, 112, 117), (112, 114, 119, 117), (114, 108, 111, 119)])
me_room_3_001.use_remesh_preserve_volume = False
me_room_3_001.use_remesh_preserve_attributes = False
me_room_3_001.use_mirror_vertex_groups = False
me_room_3_001.update()
me_windowwall_002 = bpy.data.meshes.new('WindowWall.002')
me_windowwall_002.from_pydata([(0.25, 7.996, 0.0), (0.25, -8.941e-08, 0.0), (0.25, 7.746, 0.0), (0.25, 0.25, 0.0), (0.0, -2.98e-08, 0.0), (1.192e-07, 7.996, 0.0), (0.0, 7.746, 0.0), (0.0, 0.25, 0.0), (0.0, 0.25, 8.0), (0.0, 7.746, 8.0), (1.192e-07, 7.996, 8.0), (0.0, -2.98e-08, 8.0), (0.25, 0.25, 8.0), (0.25, 7.746, 8.0), (0.25, -8.941e-08, 8.0), (0.25, 7.996, 8.0), (0.25, 5.247, 0.0), (0.25, 2.749, 0.0), (0.0, 5.247, 0.0), (0.0, 2.749, 0.0), (0.0, 2.749, 8.0), (0.0, 5.247, 8.0), (0.25, 2.749, 8.0), (0.25, 5.247, 8.0), (0.0, 7.746, 2.667), (0.0, 7.746, 5.333), (0.0, 0.25, 2.667), (0.0, 0.25, 5.333), (1.192e-07, 7.996, 2.667), (1.192e-07, 7.996, 5.333), (0.25, 7.996, 2.667), (0.25, 7.996, 5.333), (0.0, -2.98e-08, 2.667), (0.0, -2.98e-08, 5.333), (0.25, -8.941e-08, 2.667), (0.25, -8.941e-08, 5.333), (0.25, 0.25, 2.667), (0.25, 0.25, 5.333), (0.25, 7.746, 2.667), (0.25, 7.746, 5.333), (0.0, 2.749, 5.333), (0.0, 2.749, 2.667), (0.0, 5.247, 5.333), (0.0, 5.247, 2.667), (0.25, 5.247, 2.667), (0.25, 5.247, 5.333), (0.25, 2.749, 2.667), (0.25, 2.749, 5.333)], [], [(0, 2, 6, 5), (4, 7, 3, 1), (15, 10, 9, 13), (12, 8, 11, 14), (7, 19, 17, 3), (19, 18, 16, 17), (18, 6, 2, 16), (9, 21, 23, 13), (21, 20, 22, 23), (20, 8, 12, 22), (30, 0, 5, 28), (28, 29, 31, 30), (29, 10, 15, 31), (1, 34, 32, 4), (34, 35, 33, 32), (35, 14, 11, 33), (3, 36, 34, 1), (36, 37, 35, 34), (37, 12, 14, 35), (0, 30, 38, 2), (30, 31, 39, 38), (31, 15, 13, 39), (6, 24, 28, 5), (24, 25, 29, 28), (25, 9, 10, 29), (4, 32, 26, 7), (32, 33, 27, 26), (33, 11, 8, 27), (20, 40, 27, 8), (40, 41, 26, 27), (41, 19, 7, 26), (21, 42, 40, 20), (43, 18, 19, 41), (9, 25, 42, 21), (25, 24, 43, 42), (24, 6, 18, 43), (23, 45, 39, 13), (45, 44, 38, 39), (44, 16, 2, 38), (22, 47, 45, 23), (46, 17, 16, 44), (12, 37, 47, 22), (37, 36, 46, 47), (36, 3, 17, 46), (42, 43, 44, 45), (40, 42, 45, 47), (40, 47, 46, 41), (43, 41, 46, 44)])
me_windowwall_002.use_remesh_preserve_volume = False
me_windowwall_002.use_remesh_preserve_attributes = False
me_windowwall_002.use_mirror_vertex_groups = False
me_windowwall_002.update()
me_windowwall_001 = bpy.data.meshes.new('WindowWall.001')
me_windowwall_001.from_pydata([(0.25, 7.996, 0.0), (0.25, -8.941e-08, 0.0), (0.25, 7.746, 0.0), (0.25, 0.25, 0.0), (0.0, -2.98e-08, 0.0), (1.192e-07, 7.996, 0.0), (0.0, 7.746, 0.0), (0.0, 0.25, 0.0), (0.0, 0.25, 8.0), (0.0, 7.746, 8.0), (1.192e-07, 7.996, 8.0), (0.0, -2.98e-08, 8.0), (0.25, 0.25, 8.0), (0.25, 7.746, 8.0), (0.25, -8.941e-08, 8.0), (0.25, 7.996, 8.0), (0.25, 5.247, 0.0), (0.25, 2.749, 0.0), (0.0, 5.247, 0.0), (0.0, 2.749, 0.0), (0.0, 2.749, 8.0), (0.0, 5.247, 8.0), (0.25, 2.749, 8.0), (0.25, 5.247, 8.0), (0.0, 7.746, 2.667), (0.0, 7.746, 5.333), (0.0, 0.25, 2.667), (0.0, 0.25, 5.333), (1.192e-07, 7.996, 2.667), (1.192e-07, 7.996, 5.333), (0.25, 7.996, 2.667), (0.25, 7.996, 5.333), (0.0, -2.98e-08, 2.667), (0.0, -2.98e-08, 5.333), (0.25, -8.941e-08, 2.667), (0.25, -8.941e-08, 5.333), (0.25, 0.25, 2.667), (0.25, 0.25, 5.333), (0.25, 7.746, 2.667), (0.25, 7.746, 5.333), (0.0, 2.749, 5.333), (0.0, 2.749, 2.667), (0.0, 5.247, 5.333), (0.0, 5.247, 2.667), (0.25, 5.247, 2.667), (0.25, 5.247, 5.333), (0.25, 2.749, 2.667), (0.25, 2.749, 5.333)], [], [(0, 2, 6, 5), (4, 7, 3, 1), (15, 10, 9, 13), (12, 8, 11, 14), (7, 19, 17, 3), (19, 18, 16, 17), (18, 6, 2, 16), (9, 21, 23, 13), (21, 20, 22, 23), (20, 8, 12, 22), (30, 0, 5, 28), (28, 29, 31, 30), (29, 10, 15, 31), (1, 34, 32, 4), (34, 35, 33, 32), (35, 14, 11, 33), (3, 36, 34, 1), (36, 37, 35, 34), (37, 12, 14, 35), (0, 30, 38, 2), (30, 31, 39, 38), (31, 15, 13, 39), (6, 24, 28, 5), (24, 25, 29, 28), (25, 9, 10, 29), (4, 32, 26, 7), (32, 33, 27, 26), (33, 11, 8, 27), (20, 40, 27, 8), (40, 41, 26, 27), (41, 19, 7, 26), (21, 42, 40, 20), (43, 18, 19, 41), (9, 25, 42, 21), (25, 24, 43, 42), (24, 6, 18, 43), (23, 45, 39, 13), (45, 44, 38, 39), (44, 16, 2, 38), (22, 47, 45, 23), (46, 17, 16, 44), (12, 37, 47, 22), (37, 36, 46, 47), (36, 3, 17, 46), (42, 43, 44, 45), (40, 42, 45, 47), (40, 47, 46, 41), (43, 41, 46, 44)])
me_windowwall_001.use_remesh_preserve_volume = False
me_windowwall_001.use_remesh_preserve_attributes = False
me_windowwall_001.use_mirror_vertex_groups = False
me_windowwall_001.update()
me_doorwall_002 = bpy.data.meshes.new('DoorWall.002')
me_doorwall_002.from_pydata([(0.25, 7.996, 0.0), (0.25, -8.941e-08, 0.0), (0.25, 7.746, 0.0), (0.25, 0.25, 0.0), (0.0, -2.98e-08, 0.0), (1.192e-07, 7.996, 0.0), (0.0, 7.746, 0.0), (0.0, 0.25, 0.0), (0.0, 0.25, 8.0), (0.0, 7.746, 8.0), (1.192e-07, 7.996, 8.0), (0.0, -2.98e-08, 8.0), (0.25, 0.25, 8.0), (0.25, 7.746, 8.0), (0.25, -8.941e-08, 8.0), (0.25, 7.996, 8.0), (0.25, 6.0, 0.0), (0.25, 3.5, 0.0), (0.0, 6.0, 0.0), (0.0, 3.5, 0.0), (0.0, 3.5, 8.0), (0.0, 6.0, 8.0), (0.25, 3.5, 8.0), (0.25, 6.0, 8.0), (0.0, 7.746, 7.0), (0.0, 0.25, 7.0), (1.192e-07, 7.996, 7.0), (0.25, 7.996, 7.0), (0.0, -2.98e-08, 7.0), (0.25, -8.941e-08, 7.0), (0.25, 0.25, 7.0), (0.25, 7.746, 7.0), (0.0, 3.5, 7.0), (0.0, 6.0, 7.0), (0.25, 6.0, 7.0), (0.25, 3.5, 7.0)], [], [(0, 2, 6, 5), (4, 7, 3, 1), (15, 10, 9, 13), (12, 8, 11, 14), (7, 19, 17, 3), (18, 6, 2, 16), (9, 21, 23, 13), (21, 20, 22, 23), (20, 8, 12, 22), (27, 0, 5, 26), (26, 10, 15, 27), (1, 29, 28, 4), (29, 14, 11, 28), (3, 30, 29, 1), (30, 12, 14, 29), (0, 27, 31, 2), (27, 15, 13, 31), (6, 24, 26, 5), (24, 9, 10, 26), (4, 28, 25, 7), (28, 11, 8, 25), (20, 32, 25, 8), (32, 19, 7, 25), (21, 33, 32, 20), (9, 24, 33, 21), (24, 6, 18, 33), (23, 34, 31, 13), (34, 16, 2, 31), (22, 35, 34, 23), (12, 30, 35, 22), (30, 3, 17, 35), (16, 34, 33, 18), (17, 19, 32, 35), (33, 34, 35, 32)])
me_doorwall_002.use_remesh_preserve_volume = False
me_doorwall_002.use_remesh_preserve_attributes = False
me_doorwall_002.use_mirror_vertex_groups = False
me_doorwall_002.update()
me_room_1_001 = bpy.data.meshes.new('Room_1.001')
me_room_1_001.from_pydata([(4.673, 9.749, 0.0), (4.673, 0.0, 0.0), (-3.164, 1.788e-07, 0.0), (-3.164, 9.749, 0.0), (4.673, 9.499, 0.0), (4.673, 0.25, 0.0), (-3.164, 0.25, 0.0), (-3.164, 9.499, 0.0), (4.423, 5.96e-08, 0.0), (-2.914, 1.192e-07, 0.0), (4.423, 9.749, 0.0), (-2.914, 9.749, 0.0), (4.423, 9.499, 0.0), (-2.914, 9.499, 0.0), (4.423, 0.25, 0.0), (-2.914, 0.25, 0.0), (-2.914, 0.25, 8.0), (4.423, 0.25, 8.0), (-2.914, 9.499, 8.0), (4.423, 9.499, 8.0), (-2.914, 9.749, 8.0), (4.423, 9.749, 8.0), (-2.914, 1.192e-07, 8.0), (4.423, 5.96e-08, 8.0), (-3.164, 9.499, 8.0), (-3.164, 0.25, 8.0), (4.673, 0.25, 8.0), (4.673, 9.499, 8.0), (-3.164, 9.749, 8.0), (-3.164, 1.788e-07, 8.0), (4.673, 0.0, 8.0), (4.673, 9.749, 8.0), (1.5, 9.749, 0.0), (-1.0, 9.749, 0.0), (1.5, 9.499, 0.0), (-1.0, 9.499, 0.0), (-1.0, 9.499, 8.0), (1.5, 9.499, 8.0), (-1.0, 9.749, 8.0), (1.5, 9.749, 8.0), (4.423, 9.499, 7.0), (4.423, 0.25, 7.0), (-2.914, 0.25, 7.0), (-2.914, 9.499, 7.0), (-2.914, 9.749, 7.0), (-3.164, 9.749, 7.0), (4.423, 9.749, 7.0), (4.673, 9.749, 7.0), (-3.164, 1.788e-07, 7.0), (-2.914, 1.192e-07, 7.0), (4.423, 5.96e-08, 7.0), (4.673, 0.0, 7.0), (-3.164, 9.499, 7.0), (-3.164, 0.25, 7.0), (4.673, 0.25, 7.0), (4.673, 9.499, 7.0), (1.5, 9.499, 7.0), (-1.0, 9.499, 7.0), (-1.0, 9.749, 7.0), (1.5, 9.749, 7.0), (4.423, 9.499, 5.823), (4.423, 9.499, 2.333), (4.423, 0.25, 2.333), (4.423, 0.25, 5.823), (-2.914, 0.25, 2.333), (-2.914, 0.25, 5.823), (-2.914, 9.499, 5.823), (-2.914, 9.499, 2.333), (-2.914, 9.749, 5.823), (-2.914, 9.749, 2.333), (-3.164, 9.749, 5.823), (-3.164, 9.749, 2.333), (4.423, 9.749, 5.823), (4.423, 9.749, 2.333), (4.673, 9.749, 2.333), (4.673, 9.749, 5.823), (-3.164, 1.788e-07, 5.823), (-3.164, 1.788e-07, 2.333), (-2.914, 1.192e-07, 5.823), (-2.914, 1.192e-07, 2.333), (4.423, 5.96e-08, 2.333), (4.423, 5.96e-08, 5.823), (4.673, 0.0, 2.333), (4.673, 0.0, 5.823), (-3.164, 9.499, 5.823), (-3.164, 9.499, 2.333), (-3.164, 0.25, 2.333), (-3.164, 0.25, 5.823), (4.673, 0.25, 5.823), (4.673, 0.25, 2.333), (4.673, 9.499, 5.823), (4.673, 9.499, 2.333), (1.5, 9.499, 2.333), (1.5, 9.499, 5.823), (-1.0, 9.499, 2.333), (-1.0, 9.499, 5.823), (-1.0, 9.749, 5.823), (-1.0, 9.749, 2.333), (1.5, 9.749, 2.333), (1.5, 9.749, 5.823), (3.06, 8.196e-08, 0.0), (-0.2907, 9.686e-08, 0.0), (3.06, 0.25, 0.0), (-0.2907, 0.25, 0.0), (-0.2907, 0.25, 8.0), (3.06, 0.25, 8.0), (-0.2907, 9.686e-08, 8.0), (3.06, 8.196e-08, 8.0), (-0.2907, 0.25, 7.0), (3.06, 0.25, 7.0), (-0.2907, 9.686e-08, 7.0), (3.06, 8.196e-08, 7.0), (-0.2907, 0.25, 2.333), (3.06, 0.25, 2.333), (3.06, 0.25, 5.823), (-0.2907, 0.25, 5.823), (-0.2907, 9.686e-08, 2.333), (3.06, 8.196e-08, 2.333), (-0.2907, 9.686e-08, 5.823), (3.06, 8.196e-08, 5.823)], [], [(7, 13, 11, 3), (0, 10, 12, 4), (6, 15, 13, 7), (14, 5, 4, 12), (2, 9, 15, 6), (8, 1, 5, 14), (20, 18, 24, 28), (19, 21, 31, 27), (18, 16, 25, 24), (27, 26, 17, 19), (16, 22, 29, 25), (26, 30, 23, 17), (13, 35, 33, 11), (34, 12, 10, 32), (19, 37, 39, 21), (37, 36, 38, 39), (36, 18, 20, 38), (40, 19, 17, 41), (42, 16, 18, 43), (44, 20, 28, 45), (47, 31, 21, 46), (48, 29, 22, 49), (50, 23, 30, 51), (45, 28, 24, 52), (52, 24, 25, 53), (53, 25, 29, 48), (51, 30, 26, 54), (54, 26, 27, 55), (55, 27, 31, 47), (56, 37, 19, 40), (57, 36, 37, 56), (43, 18, 36, 57), (58, 38, 20, 44), (59, 39, 38, 58), (46, 21, 39, 59), (56, 59, 58, 57), (12, 61, 62, 14), (61, 60, 63, 62), (60, 40, 41, 63), (15, 64, 67, 13), (64, 65, 66, 67), (65, 42, 43, 66), (11, 69, 71, 3), (69, 68, 70, 71), (68, 44, 45, 70), (0, 74, 73, 10), (74, 75, 72, 73), (75, 47, 46, 72), (2, 77, 79, 9), (77, 76, 78, 79), (76, 48, 49, 78), (8, 80, 82, 1), (80, 81, 83, 82), (81, 50, 51, 83), (3, 71, 85, 7), (71, 70, 84, 85), (70, 45, 52, 84), (7, 85, 86, 6), (85, 84, 87, 86), (84, 52, 53, 87), (6, 86, 77, 2), (86, 87, 76, 77), (87, 53, 48, 76), (1, 82, 89, 5), (82, 83, 88, 89), (83, 51, 54, 88), (5, 89, 91, 4), (89, 88, 90, 91), (88, 54, 55, 90), (74, 0, 4, 91), (91, 90, 75, 74), (90, 55, 47, 75), (34, 92, 61, 12), (92, 93, 60, 61), (93, 56, 40, 60), (13, 67, 94, 35), (67, 66, 95, 94), (66, 43, 57, 95), (33, 97, 69, 11), (97, 96, 68, 69), (96, 58, 44, 68), (10, 73, 98, 32), (73, 72, 99, 98), (72, 46, 59, 99), (35, 94, 97, 33), (94, 95, 96, 97), (95, 57, 58, 96), (32, 98, 92, 34), (98, 99, 93, 92), (99, 59, 56, 93), (9, 101, 103, 15), (101, 100, 102, 103), (100, 8, 14, 102), (23, 107, 105, 17), (107, 106, 104, 105), (106, 22, 16, 104), (17, 105, 109, 41), (105, 104, 108, 109), (104, 16, 42, 108), (22, 106, 110, 49), (106, 107, 111, 110), (107, 23, 50, 111), (62, 113, 102, 14), (113, 112, 103, 102), (112, 64, 15, 103), (63, 114, 113, 62), (115, 65, 64, 112), (41, 109, 114, 63), (109, 108, 115, 114), (108, 42, 65, 115), (79, 116, 101, 9), (116, 117, 100, 101), (117, 80, 8, 100), (78, 118, 116, 79), (119, 81, 80, 117), (49, 110, 118, 78), (110, 111, 119, 118), (111, 50, 81, 119), (112, 113, 117, 116), (113, 114, 119, 117), (114, 115, 118, 119), (112, 116, 118, 115)])
me_room_1_001.use_remesh_preserve_volume = False
me_room_1_001.use_remesh_preserve_attributes = False
me_room_1_001.use_mirror_vertex_groups = False
me_room_1_001.update()
me_corner_004 = bpy.data.meshes.new('Corner.004')
me_corner_004.from_pydata([(1.0, 0.0, 0.0), (1.0, -5.96e-07, 2.0), (1.0, 0.25, 0.0), (1.0, 0.25, 2.0), (0.125, 5.96e-08, 0.0), (-0.125, 1.192e-07, 0.0), (0.125, 2.0, 0.0), (-0.125, 2.0, 0.0), (0.125, -2.782e-07, 2.0), (-0.125, 3.974e-08, 2.0), (0.125, 2.0, 2.0), (-0.125, 2.0, 2.0), (0.125, 0.25, 0.0), (-0.125, 0.25, 0.0), (0.125, 0.25, 2.0), (-0.125, 0.25, 2.0)], [], [(4, 0, 1, 8), (8, 9, 5, 4), (6, 7, 11, 10), (12, 13, 7, 6), (0, 4, 12, 2), (4, 5, 13, 12), (15, 14, 10, 11), (9, 8, 14, 15), (8, 1, 3, 14), (6, 10, 14, 12), (2, 12, 14, 3), (7, 13, 15, 11), (5, 9, 15, 13)])
me_corner_004.use_remesh_preserve_volume = False
me_corner_004.use_remesh_preserve_attributes = False
me_corner_004.use_mirror_vertex_groups = False
me_corner_004.update()
me_corner_003 = bpy.data.meshes.new('Corner.003')
me_corner_003.from_pydata([(1.0, 0.0, 0.0), (1.0, -5.96e-07, 2.0), (1.0, 0.25, 0.0), (1.0, 0.25, 2.0), (0.125, 5.96e-08, 0.0), (-0.125, 1.192e-07, 0.0), (0.125, 2.0, 0.0), (-0.125, 2.0, 0.0), (0.125, -2.782e-07, 2.0), (-0.125, 3.974e-08, 2.0), (0.125, 2.0, 2.0), (-0.125, 2.0, 2.0), (0.125, 0.25, 0.0), (-0.125, 0.25, 0.0), (0.125, 0.25, 2.0), (-0.125, 0.25, 2.0)], [], [(4, 0, 1, 8), (8, 9, 5, 4), (6, 7, 11, 10), (12, 13, 7, 6), (0, 4, 12, 2), (4, 5, 13, 12), (15, 14, 10, 11), (9, 8, 14, 15), (8, 1, 3, 14), (6, 10, 14, 12), (2, 12, 14, 3), (7, 13, 15, 11), (5, 9, 15, 13)])
me_corner_003.use_remesh_preserve_volume = False
me_corner_003.use_remesh_preserve_attributes = False
me_corner_003.use_mirror_vertex_groups = False
me_corner_003.update()
me_corner_002 = bpy.data.meshes.new('Corner.002')
me_corner_002.from_pydata([(1.0, 0.0, 0.0), (1.0, -5.96e-07, 2.0), (1.0, 0.25, 0.0), (1.0, 0.25, 2.0), (0.125, 5.96e-08, 0.0), (-0.125, 1.192e-07, 0.0), (0.125, 2.0, 0.0), (-0.125, 2.0, 0.0), (0.125, -2.782e-07, 2.0), (-0.125, 3.974e-08, 2.0), (0.125, 2.0, 2.0), (-0.125, 2.0, 2.0), (0.125, 0.25, 0.0), (-0.125, 0.25, 0.0), (0.125, 0.25, 2.0), (-0.125, 0.25, 2.0)], [], [(4, 0, 1, 8), (8, 9, 5, 4), (6, 7, 11, 10), (12, 13, 7, 6), (0, 4, 12, 2), (4, 5, 13, 12), (15, 14, 10, 11), (9, 8, 14, 15), (8, 1, 3, 14), (6, 10, 14, 12), (2, 12, 14, 3), (7, 13, 15, 11), (5, 9, 15, 13)])
me_corner_002.use_remesh_preserve_volume = False
me_corner_002.use_remesh_preserve_attributes = False
me_corner_002.use_mirror_vertex_groups = False
me_corner_002.update()
me_corner_001 = bpy.data.meshes.new('Corner.001')
me_corner_001.from_pydata([(1.0, 0.0, 0.0), (1.0, -5.96e-07, 8.0), (1.0, 0.25, 0.0), (1.0, 0.25, 8.0), (0.125, 5.96e-08, 0.0), (-0.125, 1.192e-07, 0.0), (0.125, 2.0, 0.0), (-0.125, 2.0, 0.0), (0.125, -2.782e-07, 8.0), (-0.125, 3.974e-08, 8.0), (0.125, 2.0, 8.0), (-0.125, 2.0, 8.0), (0.125, 0.25, 0.0), (-0.125, 0.25, 0.0), (0.125, 0.25, 8.0), (-0.125, 0.25, 8.0)], [], [(4, 0, 1, 8), (8, 9, 5, 4), (6, 7, 11, 10), (12, 13, 7, 6), (0, 4, 12, 2), (4, 5, 13, 12), (15, 14, 10, 11), (9, 8, 14, 15), (8, 1, 3, 14), (6, 10, 14, 12), (2, 12, 14, 3), (7, 13, 15, 11), (5, 9, 15, 13)])
me_corner_001.use_remesh_preserve_volume = False
me_corner_001.use_remesh_preserve_attributes = False
me_corner_001.use_mirror_vertex_groups = False
me_corner_001.update()

# ---- objects
ob_windowwall = bpy.data.objects.new('WindowWall', me_windowwall)
ob_doorwall = bpy.data.objects.new('DoorWall', me_doorwall)
ob_closet = bpy.data.objects.new('Closet', me_closet)
ob_corner = bpy.data.objects.new('Corner', me_corner)
ob_room_3 = bpy.data.objects.new('Room_3', me_room_3)
ob_room_2 = bpy.data.objects.new('Room_2', me_room_2)
ob_room_1 = bpy.data.objects.new('Room_1', me_room_1)
ob_freewall = bpy.data.objects.new('FreeWall', me_freewall)
ob_lamp = bpy.data.objects.new('Lamp', light_spot)
ob_camera = bpy.data.objects.new('Camera', cam_camera)
ob_room_3_001 = bpy.data.objects.new('Room_3.001', me_room_3_001)
ob_windowwall_002 = bpy.data.objects.new('WindowWall.002', me_windowwall_002)
ob_windowwall_001 = bpy.data.objects.new('WindowWall.001', me_windowwall_001)
ob_doorwall_001 = bpy.data.objects.new('DoorWall.001', me_doorwall_002)
ob_room_1_001 = bpy.data.objects.new('Room_1.001', me_room_1_001)
ob_corner_004 = bpy.data.objects.new('Corner.004', me_corner_004)
ob_corner_003 = bpy.data.objects.new('Corner.003', me_corner_003)
ob_corner_002 = bpy.data.objects.new('Corner.002', me_corner_002)
ob_corner_001 = bpy.data.objects.new('Corner.001', me_corner_001)

# ---- transforms, parenting, visibility, modifiers, constraints
ob_windowwall.location = (-32.02, 0.0, 0.0)
ob_windowwall.lock_rotations_4d = False
ob_windowwall.empty_display_type = 'ARROWS'
ob_windowwall.color = (0.0, 0.0, 0.0, 1.0)
ob_windowwall.show_name = True
ob_windowwall.lineart.crease_threshold = 0.0
_vg = ob_windowwall.vertex_groups.new(name='WindowPositionX')
_vg = ob_windowwall.vertex_groups.new(name='WindowPositionY')
_vg = ob_windowwall.vertex_groups.new(name='WindowHeader')
ob_doorwall.location = (-26.59, 0.0, 0.0)
ob_doorwall.lock_rotations_4d = False
ob_doorwall.empty_display_type = 'ARROWS'
ob_doorwall.color = (0.0, 0.0, 0.0, 1.0)
ob_doorwall.show_name = True
ob_doorwall.lineart.crease_threshold = 0.0
_vg = ob_doorwall.vertex_groups.new(name='DoorPosition')
_vg = ob_doorwall.vertex_groups.new(name='DoorHeader')
ob_closet.location = (-12.38, 0.0, 0.0)
ob_closet.lock_rotations_4d = False
ob_closet.empty_display_type = 'ARROWS'
ob_closet.color = (0.0, 0.0, 0.0, 1.0)
ob_closet.show_name = True
ob_closet.lineart.crease_threshold = 0.0
_vg = ob_closet.vertex_groups.new(name='ClosetDepth')
_vg = ob_closet.vertex_groups.new(name='DoorPosition')
_vg = ob_closet.vertex_groups.new(name='DoorHeader')
ob_corner.location = (-4.016, 0.0, 0.0)
ob_corner.scale = (1.0, 1.0, 4.0)
ob_corner.lock_rotations_4d = False
ob_corner.empty_display_type = 'ARROWS'
ob_corner.color = (0.0, 0.0, 0.0, 1.0)
ob_corner.show_name = True
ob_corner.lineart.crease_threshold = 0.0
ob_room_3.location = (27.12, 0.0, 0.0)
ob_room_3.lock_rotations_4d = False
ob_room_3.empty_display_type = 'ARROWS'
ob_room_3.color = (0.0, 0.0, 0.0, 1.0)
ob_room_3.show_name = True
ob_room_3.lineart.crease_threshold = 0.0
_vg = ob_room_3.vertex_groups.new(name='DoorPosition')
_vg = ob_room_3.vertex_groups.new(name='DoorHeader')
_vg = ob_room_3.vertex_groups.new(name='WindowHeader')
_vg = ob_room_3.vertex_groups.new(name='WindowBottom')
_vg = ob_room_3.vertex_groups.new(name='WindowPositionX')
_vg = ob_room_3.vertex_groups.new(name='WindowPositionY')
ob_room_2.location = (15.43, 0.0, 0.0)
ob_room_2.lock_rotations_4d = False
ob_room_2.empty_display_type = 'ARROWS'
ob_room_2.color = (0.0, 0.0, 0.0, 1.0)
ob_room_2.show_name = True
ob_room_2.lineart.crease_threshold = 0.0
_vg = ob_room_2.vertex_groups.new(name='DoorPosition')
_vg = ob_room_2.vertex_groups.new(name='DoorHeader')
_vg = ob_room_2.vertex_groups.new(name='WindowHeader')
_vg = ob_room_2.vertex_groups.new(name='WindowBottom')
_vg = ob_room_2.vertex_groups.new(name='WindowPositionX')
_vg = ob_room_2.vertex_groups.new(name='WindowPositionY')
ob_room_1.location = (5.0, 0.0, 0.0)
ob_room_1.lock_rotations_4d = False
ob_room_1.empty_display_type = 'ARROWS'
ob_room_1.color = (0.0, 0.0, 0.0, 1.0)
ob_room_1.show_name = True
ob_room_1.lineart.crease_threshold = 0.0
_vg = ob_room_1.vertex_groups.new(name='DoorPosition')
_vg = ob_room_1.vertex_groups.new(name='DoorHeader')
_vg = ob_room_1.vertex_groups.new(name='WindowHeader')
_vg = ob_room_1.vertex_groups.new(name='WindowBottom')
_vg = ob_room_1.vertex_groups.new(name='WindowPositionX')
_vg = ob_room_1.vertex_groups.new(name='WindowPositionY')
ob_freewall.location = (0.0, 0.0, 0.0)
ob_freewall.scale = (1.0, 1.0, 4.0)
ob_freewall.lock_rotations_4d = False
ob_freewall.empty_display_type = 'ARROWS'
ob_freewall.color = (0.0, 0.0, 0.0, 1.0)
ob_freewall.show_name = True
ob_freewall.lineart.crease_threshold = 0.0
ob_lamp.location = (4.076, 1.005, 5.904)
ob_lamp.rotation_euler = (0.6503, 0.05522, 1.866)
ob_lamp.lock_rotations_4d = False
ob_lamp.empty_display_type = 'ARROWS'
ob_lamp.color = (0.0, 0.0, 0.0, 0.0)
ob_lamp.lineart.crease_threshold = 0.0
ob_camera.location = (7.481, -6.508, 5.344)
ob_camera.rotation_euler = (1.109, 0.01082, 0.8149)
ob_camera.lock_rotations_4d = False
ob_camera.empty_display_type = 'ARROWS'
ob_camera.color = (0.0, 0.0, 0.0, 0.0)
ob_camera.display_type = 'WIRE'
ob_camera.lineart.crease_threshold = 0.0
ob_room_3_001.location = (14.18, 0.0, 0.0)
ob_room_3_001.lock_rotations_4d = False
ob_room_3_001.empty_display_type = 'ARROWS'
ob_room_3_001.color = (0.0, 0.0, 0.0, 1.0)
ob_room_3_001.show_name = True
ob_room_3_001.lineart.crease_threshold = 0.0
_vg = ob_room_3_001.vertex_groups.new(name='DoorPosition')
_vg = ob_room_3_001.vertex_groups.new(name='DoorHeader')
_vg = ob_room_3_001.vertex_groups.new(name='WindowHeader')
_vg = ob_room_3_001.vertex_groups.new(name='WindowBottom')
_vg = ob_room_3_001.vertex_groups.new(name='WindowPositionX')
_vg = ob_room_3_001.vertex_groups.new(name='WindowPositionY')
ob_windowwall_002.location = (-0.9692, 25.0, 0.0)
ob_windowwall_002.rotation_euler = (0.0, -0.0, -1.571)
ob_windowwall_002.lock_rotations_4d = False
ob_windowwall_002.empty_display_type = 'ARROWS'
ob_windowwall_002.color = (0.0, 0.0, 0.0, 1.0)
ob_windowwall_002.show_name = True
ob_windowwall_002.lineart.crease_threshold = 0.0
_vg = ob_windowwall_002.vertex_groups.new(name='WindowPositionX')
_vg = ob_windowwall_002.vertex_groups.new(name='WindowPositionY')
_vg = ob_windowwall_002.vertex_groups.new(name='WindowHeader')
ob_windowwall_001.location = (-15.0, 3.698, 0.0)
ob_windowwall_001.lock_rotations_4d = False
ob_windowwall_001.empty_display_type = 'ARROWS'
ob_windowwall_001.color = (0.0, 0.0, 0.0, 1.0)
ob_windowwall_001.show_name = True
ob_windowwall_001.lineart.crease_threshold = 0.0
_vg = ob_windowwall_001.vertex_groups.new(name='WindowPositionX')
_vg = ob_windowwall_001.vertex_groups.new(name='WindowPositionY')
_vg = ob_windowwall_001.vertex_groups.new(name='WindowHeader')
ob_doorwall_001.location = (-15.0, 14.88, 0.0)
ob_doorwall_001.lock_rotations_4d = False
ob_doorwall_001.empty_display_type = 'ARROWS'
ob_doorwall_001.color = (0.0, 0.0, 0.0, 1.0)
ob_doorwall_001.show_name = True
ob_doorwall_001.lineart.crease_threshold = 0.0
_vg = ob_doorwall_001.vertex_groups.new(name='DoorPosition')
_vg = ob_doorwall_001.vertex_groups.new(name='DoorHeader')
ob_room_1_001.location = (5.0, 0.0, 0.0)
ob_room_1_001.lock_rotations_4d = False
ob_room_1_001.empty_display_type = 'ARROWS'
ob_room_1_001.color = (0.0, 0.0, 0.0, 1.0)
ob_room_1_001.show_name = True
ob_room_1_001.lineart.crease_threshold = 0.0
_vg = ob_room_1_001.vertex_groups.new(name='DoorPosition')
_vg = ob_room_1_001.vertex_groups.new(name='DoorHeader')
_vg = ob_room_1_001.vertex_groups.new(name='WindowHeader')
_vg = ob_room_1_001.vertex_groups.new(name='WindowBottom')
_vg = ob_room_1_001.vertex_groups.new(name='WindowPositionX')
_vg = ob_room_1_001.vertex_groups.new(name='WindowPositionY')
ob_corner_004.location = (25.0, 0.0, 0.0)
ob_corner_004.rotation_euler = (0.0, 0.0, -4.712)
ob_corner_004.scale = (1.0, 1.0, 4.0)
ob_corner_004.lock_rotations_4d = False
ob_corner_004.empty_display_type = 'ARROWS'
ob_corner_004.color = (0.0, 0.0, 0.0, 1.0)
ob_corner_004.show_name = True
ob_corner_004.lineart.crease_threshold = 0.0
ob_corner_003.location = (25.0, 25.0, 0.0)
ob_corner_003.rotation_euler = (0.0, 0.0, -3.142)
ob_corner_003.scale = (1.0, 1.0, 4.0)
ob_corner_003.lock_rotations_4d = False
ob_corner_003.empty_display_type = 'ARROWS'
ob_corner_003.color = (0.0, 0.0, 0.0, 1.0)
ob_corner_003.show_name = True
ob_corner_003.lineart.crease_threshold = 0.0
ob_corner_002.location = (-15.0, 25.0, 0.0)
ob_corner_002.rotation_euler = (0.0, 0.0, -1.571)
ob_corner_002.scale = (1.0, 1.0, 4.0)
ob_corner_002.lock_rotations_4d = False
ob_corner_002.empty_display_type = 'ARROWS'
ob_corner_002.color = (0.0, 0.0, 0.0, 1.0)
ob_corner_002.show_name = True
ob_corner_002.lineart.crease_threshold = 0.0
ob_corner_001.location = (-15.0, 0.0, 0.0)
ob_corner_001.lock_rotations_4d = False
ob_corner_001.empty_display_type = 'ARROWS'
ob_corner_001.color = (0.0, 0.0, 0.0, 1.0)
ob_corner_001.show_name = True
ob_corner_001.lineart.crease_threshold = 0.0

# ---- collection membership
col_collection_1.objects.link(ob_windowwall)
col_collection_1.objects.link(ob_doorwall)
col_collection_1.objects.link(ob_closet)
col_collection_1.objects.link(ob_corner)
col_collection_1.objects.link(ob_room_3)
col_collection_1.objects.link(ob_room_2)
col_collection_1.objects.link(ob_room_1)
col_collection_1.objects.link(ob_freewall)
col_collection_1.objects.link(ob_lamp)
col_collection_1.objects.link(ob_camera)
col_collection_2.objects.link(ob_room_3_001)
col_collection_2.objects.link(ob_windowwall_002)
col_collection_2.objects.link(ob_windowwall_001)
col_collection_2.objects.link(ob_doorwall_001)
col_collection_2.objects.link(ob_room_1_001)
col_collection_2.objects.link(ob_corner_004)
col_collection_2.objects.link(ob_corner_003)
col_collection_2.objects.link(ob_corner_002)
col_collection_2.objects.link(ob_corner_001)

# ---- scene / render settings (as saved in the file)
scene.camera = ob_camera
scene.frame_start = 1; scene.frame_end = 250; scene.frame_set(1)
scene.render.engine = 'BLENDER_EEVEE_NEXT'
scene.render.image_settings.file_format = 'JPEG'
scene.render.image_settings.color_mode = 'RGB'
scene.render.image_settings.compression = 90
scene.render.resolution_x = 800
scene.render.resolution_y = 600
scene.render.pixel_aspect_x = 100.0
scene.render.pixel_aspect_y = 100.0
scene.render.fps = 25
scene.render.dither_intensity = 0.0
scene.render.use_compositing = False
scene.render.use_sequencer = False
scene.render.bake_margin = 2
scene.render.bake_bias = 0.0
scene.render.use_stamp_time = False
scene.render.use_stamp_date = False
scene.render.use_stamp_frame = False
scene.render.use_stamp_camera = False
scene.render.use_stamp_scene = False
scene.render.use_stamp_filename = False
scene.render.use_stamp_render_time = False
scene.render.stamp_font_size = 0
scene.cycles.use_denoising = False
scene.cycles.samples = 10
scene.cycles.sampling_pattern = 'TABULATED_SOBOL'
scene.cycles.light_sampling_threshold = 0.0
scene.cycles.use_adaptive_sampling = False
scene.cycles.use_light_tree = False
scene.cycles.blur_glossy = 0.0
scene.cycles.volume_bounces = 1
scene.cycles.pixel_filter_type = 'GAUSSIAN'
scene.cycles.sample_clamp_indirect = 0.0
scene.view_settings.view_transform = 'Raw'
bpy.context.view_layer.update()
